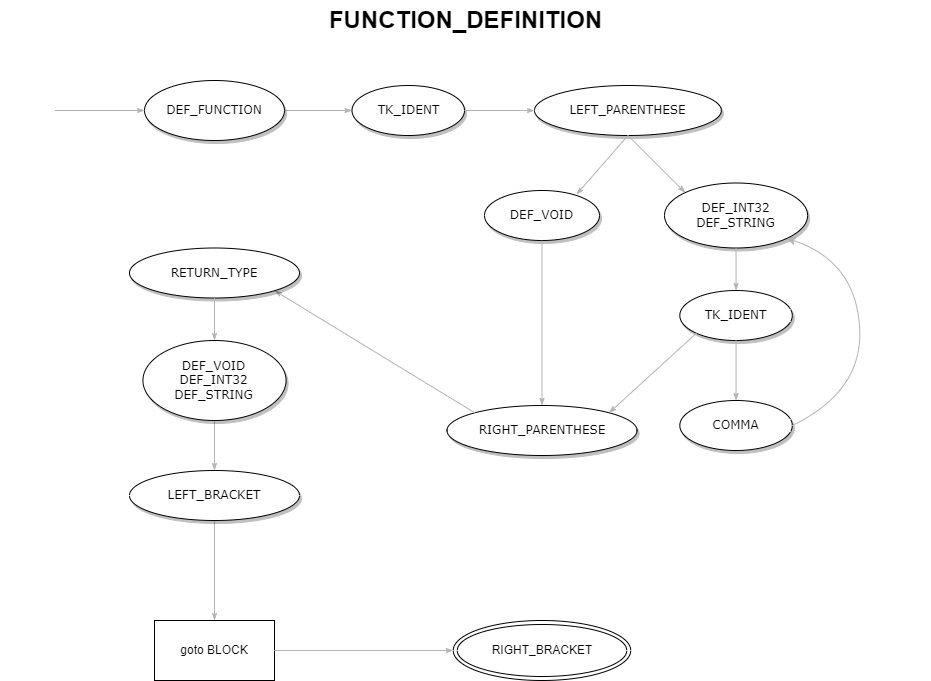

The diagram above was exported from draw.io. Its source (the exported page's mxGraphModel, read from the mxfile embedded in the PNG):
<mxGraphModel dx="712" dy="820" grid="1" gridSize="10" guides="1" tooltips="1" connect="1" arrows="1" fold="1" page="1" pageScale="1" pageWidth="1100" pageHeight="850" background="none" math="0" shadow="0">
  <root>
    <mxCell id="0" />
    <mxCell id="1" parent="0" />
    <mxCell id="1ea317790d2ca983-12" style="edgeStyle=none;rounded=1;html=1;labelBackgroundColor=none;startArrow=none;startFill=0;startSize=5;endArrow=classicThin;endFill=1;endSize=5;jettySize=auto;orthogonalLoop=1;strokeColor=#B3B3B3;strokeWidth=1;fontFamily=Verdana;fontSize=12;exitX=1;exitY=0.5;exitDx=0;exitDy=0;entryX=0;entryY=0.5;entryDx=0;entryDy=0;" parent="1" source="1ea317790d2ca983-1" target="1ea317790d2ca983-2" edge="1">
      <mxGeometry relative="1" as="geometry" />
    </mxCell>
    <mxCell id="1ea317790d2ca983-1" value="DEF_FUNCTION" style="ellipse;whiteSpace=wrap;html=1;rounded=0;shadow=1;comic=0;labelBackgroundColor=none;strokeWidth=1;fontFamily=Verdana;fontSize=12;align=center;" parent="1" vertex="1">
      <mxGeometry x="194" y="120" width="140" height="60" as="geometry" />
    </mxCell>
    <mxCell id="1ea317790d2ca983-2" value="&lt;span&gt;TK_IDENT&lt;br&gt;&lt;/span&gt;" style="ellipse;whiteSpace=wrap;html=1;rounded=0;shadow=1;comic=0;labelBackgroundColor=none;strokeWidth=1;fontFamily=Verdana;fontSize=12;align=center;" parent="1" vertex="1">
      <mxGeometry x="401.5" y="125" width="112.5" height="50" as="geometry" />
    </mxCell>
    <mxCell id="ymTYzOdZuInb1qUi-1Lb-1" style="edgeStyle=none;rounded=1;html=1;labelBackgroundColor=none;startArrow=none;startFill=0;startSize=5;endArrow=classicThin;endFill=1;endSize=5;jettySize=auto;orthogonalLoop=1;strokeColor=#B3B3B3;strokeWidth=1;fontFamily=Verdana;fontSize=12;entryX=0;entryY=0.5;entryDx=0;entryDy=0;" parent="1" target="1ea317790d2ca983-1" edge="1">
      <mxGeometry relative="1" as="geometry">
        <mxPoint x="104" y="150" as="sourcePoint" />
        <mxPoint x="164" y="130" as="targetPoint" />
      </mxGeometry>
    </mxCell>
    <mxCell id="ymTYzOdZuInb1qUi-1Lb-2" value="LEFT_PARENTHESE" style="ellipse;whiteSpace=wrap;html=1;rounded=0;shadow=1;comic=0;labelBackgroundColor=none;strokeWidth=1;fontFamily=Verdana;fontSize=12;align=center;" parent="1" vertex="1">
      <mxGeometry x="584" y="125" width="186.87" height="50" as="geometry" />
    </mxCell>
    <mxCell id="ymTYzOdZuInb1qUi-1Lb-3" style="edgeStyle=none;rounded=1;html=1;labelBackgroundColor=none;startArrow=none;startFill=0;startSize=5;endArrow=classicThin;endFill=1;endSize=5;jettySize=auto;orthogonalLoop=1;strokeColor=#B3B3B3;strokeWidth=1;fontFamily=Verdana;fontSize=12;exitX=1;exitY=0.5;exitDx=0;exitDy=0;" parent="1" source="1ea317790d2ca983-2" target="ymTYzOdZuInb1qUi-1Lb-2" edge="1">
      <mxGeometry relative="1" as="geometry">
        <mxPoint x="604" y="340" as="sourcePoint" />
        <mxPoint x="603.5" y="360" as="targetPoint" />
      </mxGeometry>
    </mxCell>
    <mxCell id="ymTYzOdZuInb1qUi-1Lb-6" value="&lt;span&gt;DEF_VOID&lt;/span&gt;" style="ellipse;whiteSpace=wrap;html=1;rounded=0;shadow=1;comic=0;labelBackgroundColor=none;strokeWidth=1;fontFamily=Verdana;fontSize=12;align=center;" parent="1" vertex="1">
      <mxGeometry x="534" y="230" width="115" height="50" as="geometry" />
    </mxCell>
    <mxCell id="ymTYzOdZuInb1qUi-1Lb-7" style="edgeStyle=none;rounded=1;html=1;labelBackgroundColor=none;startArrow=none;startFill=0;startSize=5;endArrow=classicThin;endFill=1;endSize=5;jettySize=auto;orthogonalLoop=1;strokeColor=#B3B3B3;strokeWidth=1;fontFamily=Verdana;fontSize=12;entryX=0.8;entryY=0.08;entryDx=0;entryDy=0;exitX=0.5;exitY=1;exitDx=0;exitDy=0;entryPerimeter=0;" parent="1" source="ymTYzOdZuInb1qUi-1Lb-2" target="ymTYzOdZuInb1qUi-1Lb-6" edge="1">
      <mxGeometry relative="1" as="geometry">
        <mxPoint x="564" y="420" as="sourcePoint" />
        <mxPoint x="564" y="470" as="targetPoint" />
      </mxGeometry>
    </mxCell>
    <mxCell id="ymTYzOdZuInb1qUi-1Lb-8" value="DEF_INT32&lt;br&gt;DEF_STRING" style="ellipse;whiteSpace=wrap;html=1;rounded=0;shadow=1;comic=0;labelBackgroundColor=none;strokeWidth=1;fontFamily=Verdana;fontSize=12;align=center;" parent="1" vertex="1">
      <mxGeometry x="714" y="222.5" width="143.12" height="65" as="geometry" />
    </mxCell>
    <mxCell id="ymTYzOdZuInb1qUi-1Lb-9" style="edgeStyle=none;rounded=1;html=1;labelBackgroundColor=none;startArrow=none;startFill=0;startSize=5;endArrow=classicThin;endFill=1;endSize=5;jettySize=auto;orthogonalLoop=1;strokeColor=#B3B3B3;strokeWidth=1;fontFamily=Verdana;fontSize=12;entryX=0;entryY=0;entryDx=0;entryDy=0;exitX=0.5;exitY=1;exitDx=0;exitDy=0;" parent="1" source="ymTYzOdZuInb1qUi-1Lb-2" target="ymTYzOdZuInb1qUi-1Lb-8" edge="1">
      <mxGeometry relative="1" as="geometry">
        <mxPoint x="614" y="420" as="sourcePoint" />
        <mxPoint x="521" y="504" as="targetPoint" />
      </mxGeometry>
    </mxCell>
    <mxCell id="ymTYzOdZuInb1qUi-1Lb-10" value="&lt;span&gt;TK_IDENT&lt;br&gt;&lt;/span&gt;" style="ellipse;whiteSpace=wrap;html=1;rounded=0;shadow=1;comic=0;labelBackgroundColor=none;strokeWidth=1;fontFamily=Verdana;fontSize=12;align=center;" parent="1" vertex="1">
      <mxGeometry x="729.31" y="330" width="112.5" height="50" as="geometry" />
    </mxCell>
    <mxCell id="ymTYzOdZuInb1qUi-1Lb-11" style="edgeStyle=none;rounded=1;html=1;labelBackgroundColor=none;startArrow=none;startFill=0;startSize=5;endArrow=classicThin;endFill=1;endSize=5;jettySize=auto;orthogonalLoop=1;strokeColor=#B3B3B3;strokeWidth=1;fontFamily=Verdana;fontSize=12;exitX=0.5;exitY=1;exitDx=0;exitDy=0;entryX=0.5;entryY=0;entryDx=0;entryDy=0;" parent="1" source="ymTYzOdZuInb1qUi-1Lb-28" target="ymTYzOdZuInb1qUi-1Lb-31" edge="1">
      <mxGeometry relative="1" as="geometry">
        <mxPoint x="780" y="550" as="sourcePoint" />
        <mxPoint x="810" y="660" as="targetPoint" />
      </mxGeometry>
    </mxCell>
    <mxCell id="ymTYzOdZuInb1qUi-1Lb-12" style="edgeStyle=none;rounded=1;html=1;labelBackgroundColor=none;startArrow=none;startFill=0;startSize=5;endArrow=classicThin;endFill=1;endSize=5;jettySize=auto;orthogonalLoop=1;strokeColor=#B3B3B3;strokeWidth=1;fontFamily=Verdana;fontSize=12;exitX=0.5;exitY=1;exitDx=0;exitDy=0;entryX=0.5;entryY=0;entryDx=0;entryDy=0;" parent="1" source="ymTYzOdZuInb1qUi-1Lb-8" target="ymTYzOdZuInb1qUi-1Lb-10" edge="1">
      <mxGeometry relative="1" as="geometry">
        <mxPoint x="894" y="420" as="sourcePoint" />
        <mxPoint x="894" y="540" as="targetPoint" />
      </mxGeometry>
    </mxCell>
    <mxCell id="ymTYzOdZuInb1qUi-1Lb-13" value="&lt;span&gt;COMMA&lt;br&gt;&lt;/span&gt;" style="ellipse;whiteSpace=wrap;html=1;rounded=0;shadow=1;comic=0;labelBackgroundColor=none;strokeWidth=1;fontFamily=Verdana;fontSize=12;align=center;" parent="1" vertex="1">
      <mxGeometry x="729.31" y="440" width="112.5" height="50" as="geometry" />
    </mxCell>
    <mxCell id="ymTYzOdZuInb1qUi-1Lb-14" style="edgeStyle=none;rounded=1;html=1;labelBackgroundColor=none;startArrow=none;startFill=0;startSize=5;endArrow=classicThin;endFill=1;endSize=5;jettySize=auto;orthogonalLoop=1;strokeColor=#B3B3B3;strokeWidth=1;fontFamily=Verdana;fontSize=12;exitX=0.5;exitY=1;exitDx=0;exitDy=0;entryX=0.5;entryY=0;entryDx=0;entryDy=0;" parent="1" source="ymTYzOdZuInb1qUi-1Lb-10" target="ymTYzOdZuInb1qUi-1Lb-13" edge="1">
      <mxGeometry relative="1" as="geometry">
        <mxPoint x="742" y="640" as="sourcePoint" />
        <mxPoint x="742" y="682" as="targetPoint" />
      </mxGeometry>
    </mxCell>
    <mxCell id="ymTYzOdZuInb1qUi-1Lb-15" value="RIGHT_PARENTHESE" style="ellipse;whiteSpace=wrap;html=1;rounded=0;shadow=1;comic=0;labelBackgroundColor=none;strokeWidth=1;fontFamily=Verdana;fontSize=12;align=center;" parent="1" vertex="1">
      <mxGeometry x="496.5" y="445" width="190" height="50" as="geometry" />
    </mxCell>
    <mxCell id="ymTYzOdZuInb1qUi-1Lb-16" style="edgeStyle=none;rounded=1;html=1;labelBackgroundColor=none;startArrow=none;startFill=0;startSize=5;endArrow=classicThin;endFill=1;endSize=5;jettySize=auto;orthogonalLoop=1;strokeColor=#B3B3B3;strokeWidth=1;fontFamily=Verdana;fontSize=12;exitX=0.5;exitY=1;exitDx=0;exitDy=0;entryX=0.5;entryY=0;entryDx=0;entryDy=0;" parent="1" source="ymTYzOdZuInb1qUi-1Lb-6" target="ymTYzOdZuInb1qUi-1Lb-15" edge="1">
      <mxGeometry relative="1" as="geometry">
        <mxPoint x="894" y="420" as="sourcePoint" />
        <mxPoint x="894" y="540" as="targetPoint" />
      </mxGeometry>
    </mxCell>
    <mxCell id="ymTYzOdZuInb1qUi-1Lb-17" style="edgeStyle=none;rounded=1;html=1;labelBackgroundColor=none;startArrow=none;startFill=0;startSize=5;endArrow=classicThin;endFill=1;endSize=5;jettySize=auto;orthogonalLoop=1;strokeColor=#B3B3B3;strokeWidth=1;fontFamily=Verdana;fontSize=12;entryX=1;entryY=0;entryDx=0;entryDy=0;exitX=0;exitY=1;exitDx=0;exitDy=0;" parent="1" source="ymTYzOdZuInb1qUi-1Lb-10" target="ymTYzOdZuInb1qUi-1Lb-15" edge="1">
      <mxGeometry relative="1" as="geometry">
        <mxPoint x="894" y="420" as="sourcePoint" />
        <mxPoint x="894" y="540" as="targetPoint" />
      </mxGeometry>
    </mxCell>
    <mxCell id="ymTYzOdZuInb1qUi-1Lb-18" value="" style="curved=1;endArrow=classic;html=1;rounded=0;entryX=1;entryY=1;entryDx=0;entryDy=0;exitX=1;exitY=0.5;exitDx=0;exitDy=0;strokeColor=#B3B3B3;" parent="1" source="ymTYzOdZuInb1qUi-1Lb-13" target="ymTYzOdZuInb1qUi-1Lb-8" edge="1">
      <mxGeometry width="50" height="50" relative="1" as="geometry">
        <mxPoint x="774" y="690" as="sourcePoint" />
        <mxPoint x="824" y="640" as="targetPoint" />
        <Array as="points">
          <mxPoint x="914" y="430" />
          <mxPoint x="904" y="300" />
        </Array>
      </mxGeometry>
    </mxCell>
    <mxCell id="ymTYzOdZuInb1qUi-1Lb-20" style="edgeStyle=none;rounded=1;html=1;labelBackgroundColor=none;startArrow=none;startFill=0;startSize=5;endArrow=classicThin;endFill=1;endSize=5;jettySize=auto;orthogonalLoop=1;strokeColor=#B3B3B3;strokeWidth=1;fontFamily=Verdana;fontSize=12;exitX=0;exitY=0;exitDx=0;exitDy=0;entryX=1;entryY=1;entryDx=0;entryDy=0;" parent="1" source="ymTYzOdZuInb1qUi-1Lb-15" target="ymTYzOdZuInb1qUi-1Lb-26" edge="1">
      <mxGeometry relative="1" as="geometry">
        <mxPoint x="602" y="290" as="sourcePoint" />
        <mxPoint x="335.1040764008567" y="342.6776695296635" as="targetPoint" />
      </mxGeometry>
    </mxCell>
    <mxCell id="ymTYzOdZuInb1qUi-1Lb-23" value="RIGHT_BRACKET" style="ellipse;shape=doubleEllipse;whiteSpace=wrap;html=1;" parent="1" vertex="1">
      <mxGeometry x="502.75" y="660" width="177.5" height="60" as="geometry" />
    </mxCell>
    <mxCell id="ymTYzOdZuInb1qUi-1Lb-24" value="goto BLOCK" style="rounded=0;whiteSpace=wrap;html=1;" parent="1" vertex="1">
      <mxGeometry x="204" y="660" width="120" height="60" as="geometry" />
    </mxCell>
    <mxCell id="ymTYzOdZuInb1qUi-1Lb-25" style="edgeStyle=none;rounded=1;html=1;labelBackgroundColor=none;startArrow=none;startFill=0;startSize=5;endArrow=classicThin;endFill=1;endSize=5;jettySize=auto;orthogonalLoop=1;strokeColor=#B3B3B3;strokeWidth=1;fontFamily=Verdana;fontSize=12;exitX=1;exitY=0.5;exitDx=0;exitDy=0;entryX=0;entryY=0.5;entryDx=0;entryDy=0;" parent="1" source="ymTYzOdZuInb1qUi-1Lb-24" target="ymTYzOdZuInb1qUi-1Lb-23" edge="1">
      <mxGeometry relative="1" as="geometry">
        <mxPoint x="602" y="630" as="sourcePoint" />
        <mxPoint x="602" y="710" as="targetPoint" />
      </mxGeometry>
    </mxCell>
    <mxCell id="ymTYzOdZuInb1qUi-1Lb-26" value="RETURN_TYPE" style="ellipse;whiteSpace=wrap;html=1;rounded=0;shadow=1;comic=0;labelBackgroundColor=none;strokeWidth=1;fontFamily=Verdana;fontSize=12;align=center;" parent="1" vertex="1">
      <mxGeometry x="179" y="287.5" width="170" height="50" as="geometry" />
    </mxCell>
    <mxCell id="ymTYzOdZuInb1qUi-1Lb-28" value="DEF_VOID&lt;br&gt;DEF_INT32&lt;br&gt;DEF_STRING" style="ellipse;whiteSpace=wrap;html=1;rounded=0;shadow=1;comic=0;labelBackgroundColor=none;strokeWidth=1;fontFamily=Verdana;fontSize=12;align=center;" parent="1" vertex="1">
      <mxGeometry x="192.44" y="380" width="143.12" height="80" as="geometry" />
    </mxCell>
    <mxCell id="ymTYzOdZuInb1qUi-1Lb-29" style="edgeStyle=none;rounded=1;html=1;labelBackgroundColor=none;startArrow=none;startFill=0;startSize=5;endArrow=classicThin;endFill=1;endSize=5;jettySize=auto;orthogonalLoop=1;strokeColor=#B3B3B3;strokeWidth=1;fontFamily=Verdana;fontSize=12;exitX=0.5;exitY=1;exitDx=0;exitDy=0;entryX=0.5;entryY=0;entryDx=0;entryDy=0;" parent="1" source="ymTYzOdZuInb1qUi-1Lb-26" target="ymTYzOdZuInb1qUi-1Lb-28" edge="1">
      <mxGeometry relative="1" as="geometry">
        <mxPoint x="285" y="360" as="sourcePoint" />
        <mxPoint x="285" y="405" as="targetPoint" />
      </mxGeometry>
    </mxCell>
    <mxCell id="ymTYzOdZuInb1qUi-1Lb-30" style="edgeStyle=none;rounded=1;html=1;labelBackgroundColor=none;startArrow=none;startFill=0;startSize=5;endArrow=classicThin;endFill=1;endSize=5;jettySize=auto;orthogonalLoop=1;strokeColor=#B3B3B3;strokeWidth=1;fontFamily=Verdana;fontSize=12;entryX=0.5;entryY=0;entryDx=0;entryDy=0;exitX=0.5;exitY=1;exitDx=0;exitDy=0;" parent="1" source="ymTYzOdZuInb1qUi-1Lb-31" target="ymTYzOdZuInb1qUi-1Lb-24" edge="1">
      <mxGeometry relative="1" as="geometry">
        <mxPoint x="290" y="600" as="sourcePoint" />
        <mxPoint x="285" y="510" as="targetPoint" />
      </mxGeometry>
    </mxCell>
    <mxCell id="ymTYzOdZuInb1qUi-1Lb-31" value="LEFT_BRACKET" style="ellipse;whiteSpace=wrap;html=1;rounded=0;shadow=1;comic=0;labelBackgroundColor=none;strokeWidth=1;fontFamily=Verdana;fontSize=12;align=center;" parent="1" vertex="1">
      <mxGeometry x="179" y="510" width="170" height="50" as="geometry" />
    </mxCell>
    <mxCell id="ymTYzOdZuInb1qUi-1Lb-32" value="FUNCTION_DEFINITION" style="text;strokeColor=none;fillColor=none;html=1;fontSize=24;fontStyle=1;verticalAlign=middle;align=center;" parent="1" vertex="1">
      <mxGeometry x="50" y="40" width="930" height="40" as="geometry" />
    </mxCell>
  </root>
</mxGraphModel>